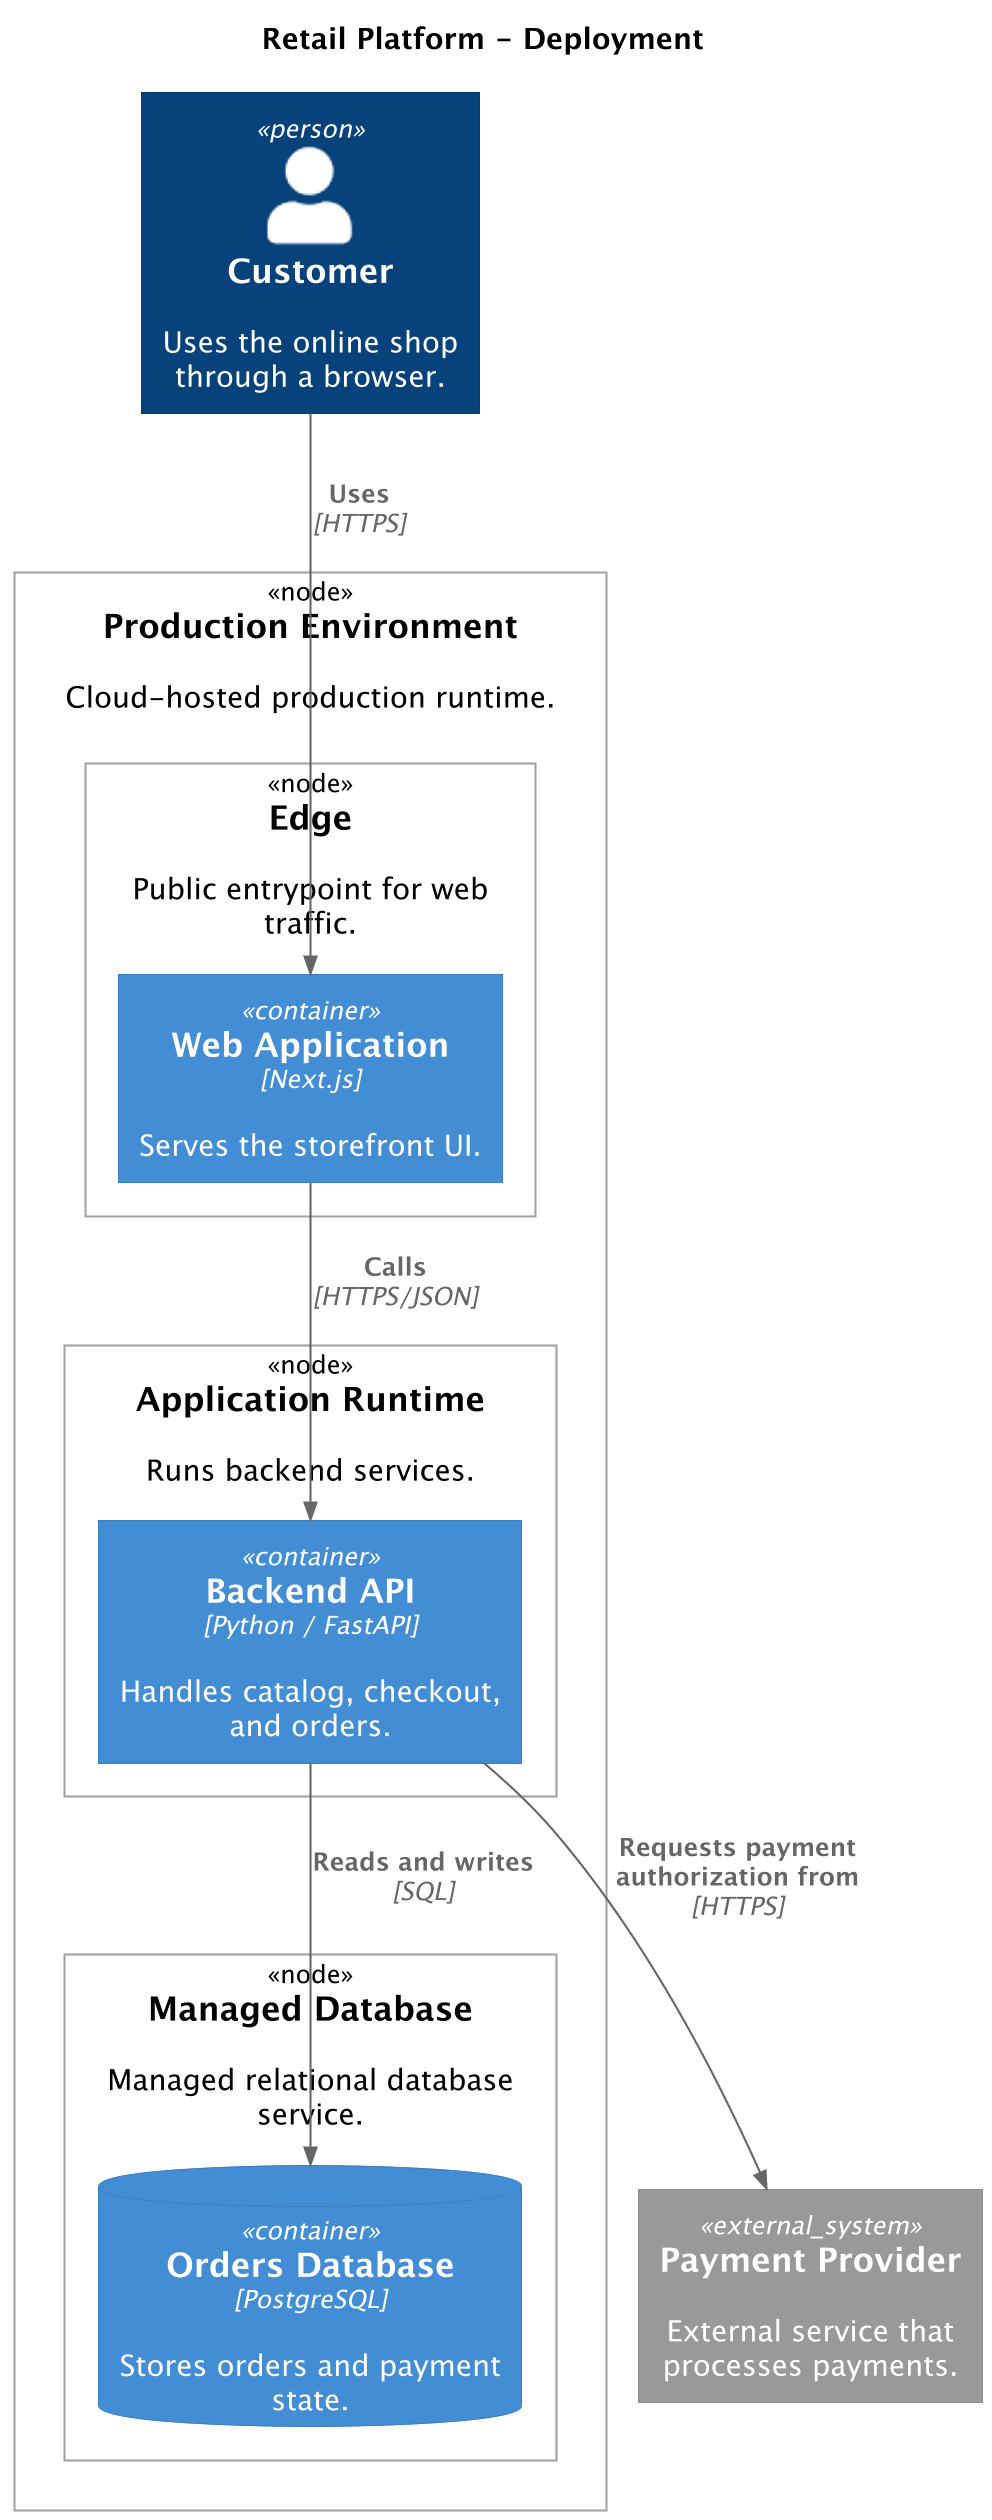

The diagram above was rendered by PlantUML. Its source (embedded in the PNG):
@startuml
' convert it with additional command line argument -DRELATIVE_INCLUDE="relative/absolute" to use locally
!if %variable_exists("RELATIVE_INCLUDE")
    !include %get_variable_value("RELATIVE_INCLUDE")/C4_Deployment.puml
!else
    !include https://raw.githubusercontent.com/plantuml-stdlib/C4-PlantUML/master/C4_Deployment.puml
!endif
skinparam dpi 200

title Retail Platform - Deployment

Person(customer, "Customer", "Uses the online shop through a browser.")

System_Ext(payment_provider, "Payment Provider", "External service that processes payments.")

Node(production, "Production Environment", $descr="Cloud-hosted production runtime.") {
    Deployment_Node(edge, "Edge", $descr="Public entrypoint for web traffic.") {
        Container(web_app, "Web Application", "Next.js", "Serves the storefront UI.")
    }
    Deployment_Node(runtime, "Application Runtime", $descr="Runs backend services.") {
        Container(api, "Backend API", "Python / FastAPI", "Handles catalog, checkout, and orders.")
    }
    Deployment_Node(database_node, "Managed Database", $descr="Managed relational database service.") {
        ContainerDb(database, "Orders Database", "PostgreSQL", "Stores orders and payment state.")
    }
}

Rel(customer, web_app, "Uses", "HTTPS")
Rel(web_app, api, "Calls", "HTTPS/JSON")
Rel(api, database, "Reads and writes", "SQL")
Rel(api, payment_provider, "Requests payment authorization from", "HTTPS")

@enduml